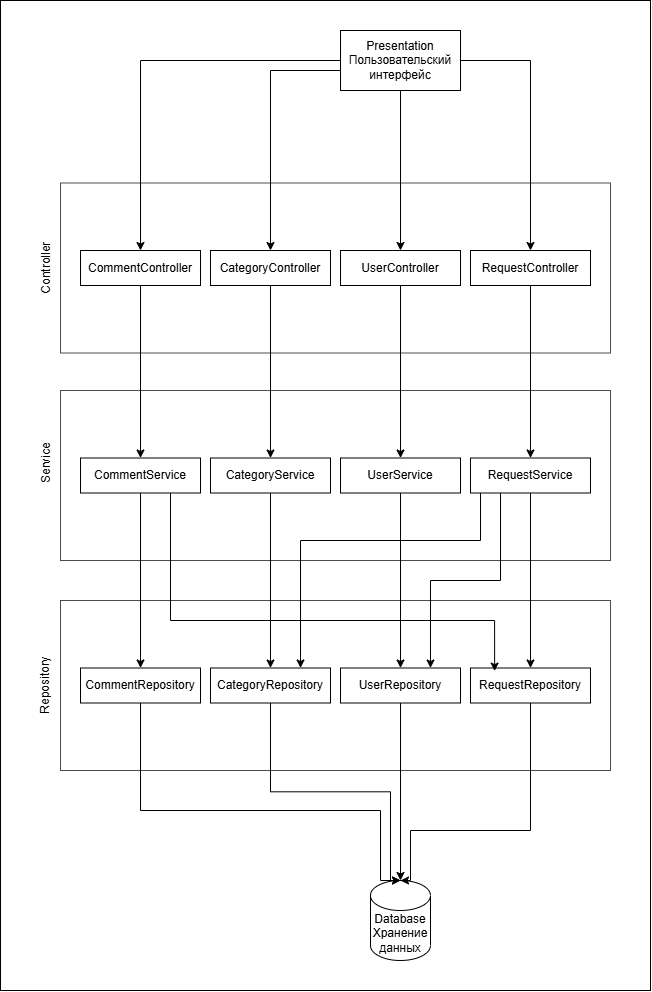

The diagram above was exported from draw.io. Its source (the exported page's mxGraphModel, read from the mxfile embedded in the PNG):
<mxGraphModel dx="1426" dy="1947" grid="1" gridSize="10" guides="1" tooltips="1" connect="1" arrows="1" fold="1" page="1" pageScale="1" pageWidth="827" pageHeight="1169" math="0" shadow="0">
  <root>
    <mxCell id="0" />
    <mxCell id="1" parent="0" />
    <mxCell id="F7oUp8fSZPRGToTFqzef-55" parent="1" style="rounded=0;whiteSpace=wrap;html=1;" value="" vertex="1">
      <mxGeometry height="990" width="650" x="90" y="-60" as="geometry" />
    </mxCell>
    <mxCell id="F7oUp8fSZPRGToTFqzef-39" parent="1" style="rounded=0;whiteSpace=wrap;html=1;align=left;opacity=70;opacityGroup=1;" value="" vertex="1">
      <mxGeometry height="170" width="550" x="150" y="540" as="geometry" />
    </mxCell>
    <mxCell id="F7oUp8fSZPRGToTFqzef-23" parent="1" style="rounded=0;whiteSpace=wrap;html=1;align=left;opacity=70;opacityGroup=1;" value="" vertex="1">
      <mxGeometry height="170" width="550" x="150" y="330" as="geometry" />
    </mxCell>
    <mxCell id="F7oUp8fSZPRGToTFqzef-1" parent="1" style="rounded=0;whiteSpace=wrap;html=1;align=left;opacity=70;opacityGroup=1;" value="" vertex="1">
      <mxGeometry height="170" width="550" x="150" y="122.5" as="geometry" />
    </mxCell>
    <mxCell id="F7oUp8fSZPRGToTFqzef-29" edge="1" parent="1" source="F7oUp8fSZPRGToTFqzef-5" style="edgeStyle=orthogonalEdgeStyle;rounded=0;orthogonalLoop=1;jettySize=auto;html=1;defaultLabelBackgroundColor=page;" target="F7oUp8fSZPRGToTFqzef-22">
      <mxGeometry relative="1" as="geometry" />
    </mxCell>
    <mxCell id="F7oUp8fSZPRGToTFqzef-30" edge="1" parent="1" source="F7oUp8fSZPRGToTFqzef-5" style="edgeStyle=orthogonalEdgeStyle;rounded=0;orthogonalLoop=1;jettySize=auto;html=1;defaultLabelBackgroundColor=page;" target="F7oUp8fSZPRGToTFqzef-21">
      <mxGeometry relative="1" x="-0.04" as="geometry">
        <Array as="points">
          <mxPoint x="360" y="10" />
        </Array>
      </mxGeometry>
    </mxCell>
    <mxCell id="F7oUp8fSZPRGToTFqzef-31" edge="1" parent="1" source="F7oUp8fSZPRGToTFqzef-5" style="edgeStyle=orthogonalEdgeStyle;rounded=0;orthogonalLoop=1;jettySize=auto;html=1;defaultLabelBackgroundColor=page;" target="F7oUp8fSZPRGToTFqzef-19">
      <mxGeometry relative="1" as="geometry" />
    </mxCell>
    <mxCell id="F7oUp8fSZPRGToTFqzef-32" edge="1" parent="1" source="F7oUp8fSZPRGToTFqzef-5" style="edgeStyle=orthogonalEdgeStyle;rounded=0;orthogonalLoop=1;jettySize=auto;html=1;defaultLabelBackgroundColor=page;" target="F7oUp8fSZPRGToTFqzef-18">
      <mxGeometry relative="1" x="-0.04" as="geometry" />
    </mxCell>
    <mxCell id="F7oUp8fSZPRGToTFqzef-5" parent="1" style="rounded=0;whiteSpace=wrap;html=1;" value="Presentation&lt;br&gt;Пользовательский интерфейс" vertex="1">
      <mxGeometry height="60" width="120" x="430" y="-30" as="geometry" />
    </mxCell>
    <mxCell id="F7oUp8fSZPRGToTFqzef-9" parent="1" style="shape=cylinder3;whiteSpace=wrap;html=1;boundedLbl=1;backgroundOutline=1;size=15;" value="Database&lt;br&gt;Хранение данных" vertex="1">
      <mxGeometry height="80" width="60" x="460" y="820" as="geometry" />
    </mxCell>
    <mxCell id="F7oUp8fSZPRGToTFqzef-37" edge="1" parent="1" source="F7oUp8fSZPRGToTFqzef-18" style="edgeStyle=orthogonalEdgeStyle;rounded=0;orthogonalLoop=1;jettySize=auto;html=1;exitX=0.5;exitY=1;exitDx=0;exitDy=0;defaultLabelBackgroundColor=page;" target="F7oUp8fSZPRGToTFqzef-24">
      <mxGeometry relative="1" as="geometry" />
    </mxCell>
    <mxCell id="F7oUp8fSZPRGToTFqzef-18" parent="1" style="rounded=0;whiteSpace=wrap;html=1;" value="UserController" vertex="1">
      <mxGeometry height="35" width="120" x="430" y="190" as="geometry" />
    </mxCell>
    <mxCell id="F7oUp8fSZPRGToTFqzef-36" edge="1" parent="1" source="F7oUp8fSZPRGToTFqzef-19" style="edgeStyle=orthogonalEdgeStyle;rounded=0;orthogonalLoop=1;jettySize=auto;html=1;exitX=0.5;exitY=1;exitDx=0;exitDy=0;defaultLabelBackgroundColor=page;" target="F7oUp8fSZPRGToTFqzef-25">
      <mxGeometry relative="1" as="geometry" />
    </mxCell>
    <mxCell id="F7oUp8fSZPRGToTFqzef-19" parent="1" style="rounded=0;whiteSpace=wrap;html=1;" value="RequestController" vertex="1">
      <mxGeometry height="35" width="120" x="560" y="190" as="geometry" />
    </mxCell>
    <mxCell id="F7oUp8fSZPRGToTFqzef-35" edge="1" parent="1" source="F7oUp8fSZPRGToTFqzef-21" style="edgeStyle=orthogonalEdgeStyle;rounded=0;orthogonalLoop=1;jettySize=auto;html=1;exitX=0.5;exitY=1;exitDx=0;exitDy=0;defaultLabelBackgroundColor=page;" target="F7oUp8fSZPRGToTFqzef-27">
      <mxGeometry relative="1" as="geometry" />
    </mxCell>
    <mxCell id="F7oUp8fSZPRGToTFqzef-21" parent="1" style="rounded=0;whiteSpace=wrap;html=1;" value="CategoryController" vertex="1">
      <mxGeometry height="35" width="120" x="300" y="190" as="geometry" />
    </mxCell>
    <mxCell id="F7oUp8fSZPRGToTFqzef-34" edge="1" parent="1" source="F7oUp8fSZPRGToTFqzef-22" style="edgeStyle=orthogonalEdgeStyle;rounded=0;orthogonalLoop=1;jettySize=auto;html=1;defaultLabelBackgroundColor=page;" target="F7oUp8fSZPRGToTFqzef-28">
      <mxGeometry relative="1" as="geometry" />
    </mxCell>
    <mxCell id="F7oUp8fSZPRGToTFqzef-22" parent="1" style="rounded=0;whiteSpace=wrap;html=1;" value="CommentController" vertex="1">
      <mxGeometry height="35" width="120" x="170" y="190" as="geometry" />
    </mxCell>
    <mxCell id="F7oUp8fSZPRGToTFqzef-48" edge="1" parent="1" source="F7oUp8fSZPRGToTFqzef-24" style="edgeStyle=orthogonalEdgeStyle;rounded=0;orthogonalLoop=1;jettySize=auto;html=1;exitX=0.5;exitY=1;exitDx=0;exitDy=0;defaultLabelBackgroundColor=page;" target="F7oUp8fSZPRGToTFqzef-40">
      <mxGeometry relative="1" as="geometry" />
    </mxCell>
    <mxCell id="F7oUp8fSZPRGToTFqzef-24" parent="1" style="rounded=0;whiteSpace=wrap;html=1;" value="UserService" vertex="1">
      <mxGeometry height="35" width="120" x="430" y="397.5" as="geometry" />
    </mxCell>
    <mxCell id="yTvQlzVJRjYjXQZN3f1Q-3" edge="1" parent="1" source="F7oUp8fSZPRGToTFqzef-25" style="edgeStyle=orthogonalEdgeStyle;rounded=0;orthogonalLoop=1;jettySize=auto;html=1;exitX=0.25;exitY=1;exitDx=0;exitDy=0;entryX=0.75;entryY=0;entryDx=0;entryDy=0;defaultLabelBackgroundColor=page;" target="F7oUp8fSZPRGToTFqzef-40">
      <mxGeometry relative="1" as="geometry">
        <Array as="points">
          <mxPoint x="590" y="520" />
          <mxPoint x="520" y="520" />
        </Array>
      </mxGeometry>
    </mxCell>
    <mxCell id="yTvQlzVJRjYjXQZN3f1Q-4" edge="1" parent="1" source="F7oUp8fSZPRGToTFqzef-25" style="edgeStyle=orthogonalEdgeStyle;rounded=0;orthogonalLoop=1;jettySize=auto;html=1;entryX=0.75;entryY=0;entryDx=0;entryDy=0;defaultLabelBackgroundColor=page;" target="F7oUp8fSZPRGToTFqzef-43">
      <mxGeometry relative="1" x="-0.1255" as="geometry">
        <Array as="points">
          <mxPoint x="570" y="480" />
          <mxPoint x="390" y="480" />
        </Array>
      </mxGeometry>
    </mxCell>
    <mxCell id="yTvQlzVJRjYjXQZN3f1Q-5" edge="1" parent="1" source="F7oUp8fSZPRGToTFqzef-25" style="edgeStyle=orthogonalEdgeStyle;rounded=0;orthogonalLoop=1;jettySize=auto;html=1;entryX=0.5;entryY=0;entryDx=0;entryDy=0;defaultLabelBackgroundColor=page;" target="F7oUp8fSZPRGToTFqzef-41">
      <mxGeometry relative="1" as="geometry" />
    </mxCell>
    <mxCell id="F7oUp8fSZPRGToTFqzef-25" parent="1" style="rounded=0;whiteSpace=wrap;html=1;" value="RequestService" vertex="1">
      <mxGeometry height="35" width="120" x="560" y="397.5" as="geometry" />
    </mxCell>
    <mxCell id="F7oUp8fSZPRGToTFqzef-46" edge="1" parent="1" source="F7oUp8fSZPRGToTFqzef-27" style="edgeStyle=orthogonalEdgeStyle;rounded=0;orthogonalLoop=1;jettySize=auto;html=1;exitX=0.5;exitY=1;exitDx=0;exitDy=0;entryX=0.5;entryY=0;entryDx=0;entryDy=0;defaultLabelBackgroundColor=page;" target="F7oUp8fSZPRGToTFqzef-43">
      <mxGeometry relative="1" as="geometry" />
    </mxCell>
    <mxCell id="F7oUp8fSZPRGToTFqzef-27" parent="1" style="rounded=0;whiteSpace=wrap;html=1;" value="CategoryService" vertex="1">
      <mxGeometry height="35" width="120" x="300" y="397.5" as="geometry" />
    </mxCell>
    <mxCell id="F7oUp8fSZPRGToTFqzef-45" edge="1" parent="1" source="F7oUp8fSZPRGToTFqzef-28" style="edgeStyle=orthogonalEdgeStyle;rounded=0;orthogonalLoop=1;jettySize=auto;html=1;defaultLabelBackgroundColor=page;" target="F7oUp8fSZPRGToTFqzef-44">
      <mxGeometry relative="1" as="geometry" />
    </mxCell>
    <mxCell id="F7oUp8fSZPRGToTFqzef-28" parent="1" style="rounded=0;whiteSpace=wrap;html=1;" value="CommentService" vertex="1">
      <mxGeometry height="35" width="120" x="170" y="397.5" as="geometry" />
    </mxCell>
    <mxCell id="F7oUp8fSZPRGToTFqzef-40" parent="1" style="rounded=0;whiteSpace=wrap;html=1;" value="UserRepository" vertex="1">
      <mxGeometry height="35" width="120" x="430" y="607.5" as="geometry" />
    </mxCell>
    <mxCell id="F7oUp8fSZPRGToTFqzef-41" parent="1" style="rounded=0;whiteSpace=wrap;html=1;" value="RequestRepository" vertex="1">
      <mxGeometry height="35" width="120" x="560" y="607.5" as="geometry" />
    </mxCell>
    <mxCell id="F7oUp8fSZPRGToTFqzef-43" parent="1" style="rounded=0;whiteSpace=wrap;html=1;" value="CategoryRepository" vertex="1">
      <mxGeometry height="35" width="120" x="300" y="607.5" as="geometry" />
    </mxCell>
    <mxCell id="F7oUp8fSZPRGToTFqzef-44" parent="1" style="rounded=0;whiteSpace=wrap;html=1;" value="CommentRepository" vertex="1">
      <mxGeometry height="35" width="120" x="170" y="607.5" as="geometry" />
    </mxCell>
    <mxCell id="F7oUp8fSZPRGToTFqzef-50" edge="1" parent="1" source="F7oUp8fSZPRGToTFqzef-44" style="edgeStyle=orthogonalEdgeStyle;rounded=0;orthogonalLoop=1;jettySize=auto;html=1;exitX=0.5;exitY=1;exitDx=0;exitDy=0;entryX=0.5;entryY=0;entryDx=0;entryDy=0;entryPerimeter=0;defaultLabelBackgroundColor=page;" target="F7oUp8fSZPRGToTFqzef-9">
      <mxGeometry relative="1" x="0.0011" as="geometry">
        <Array as="points">
          <mxPoint x="230" y="750" />
          <mxPoint x="470" y="750" />
          <mxPoint x="470" y="820" />
        </Array>
      </mxGeometry>
    </mxCell>
    <mxCell id="F7oUp8fSZPRGToTFqzef-51" edge="1" parent="1" source="F7oUp8fSZPRGToTFqzef-43" style="edgeStyle=orthogonalEdgeStyle;rounded=0;orthogonalLoop=1;jettySize=auto;html=1;exitX=0.5;exitY=1;exitDx=0;exitDy=0;entryX=0.5;entryY=0;entryDx=0;entryDy=0;entryPerimeter=0;defaultLabelBackgroundColor=page;" target="F7oUp8fSZPRGToTFqzef-9">
      <mxGeometry relative="1" x="0.0016" as="geometry">
        <Array as="points">
          <mxPoint x="360" y="731.3" />
          <mxPoint x="480" y="731.3" />
          <mxPoint x="480" y="820" />
        </Array>
      </mxGeometry>
    </mxCell>
    <mxCell id="F7oUp8fSZPRGToTFqzef-52" edge="1" parent="1" source="F7oUp8fSZPRGToTFqzef-41" style="edgeStyle=orthogonalEdgeStyle;rounded=0;orthogonalLoop=1;jettySize=auto;html=1;exitX=0.5;exitY=1;exitDx=0;exitDy=0;entryX=0.5;entryY=0;entryDx=0;entryDy=0;entryPerimeter=0;defaultLabelBackgroundColor=page;" target="F7oUp8fSZPRGToTFqzef-9">
      <mxGeometry relative="1" x="0.0012" as="geometry">
        <Array as="points">
          <mxPoint x="620" y="770" />
          <mxPoint x="500" y="770" />
          <mxPoint x="500" y="820" />
        </Array>
      </mxGeometry>
    </mxCell>
    <mxCell id="F7oUp8fSZPRGToTFqzef-53" edge="1" parent="1" source="F7oUp8fSZPRGToTFqzef-40" style="edgeStyle=orthogonalEdgeStyle;rounded=0;orthogonalLoop=1;jettySize=auto;html=1;exitX=0.5;exitY=1;exitDx=0;exitDy=0;entryX=0.5;entryY=0;entryDx=0;entryDy=0;entryPerimeter=0;defaultLabelBackgroundColor=page;" target="F7oUp8fSZPRGToTFqzef-9">
      <mxGeometry relative="1" x="0.0016" as="geometry" />
    </mxCell>
    <mxCell id="F7oUp8fSZPRGToTFqzef-56" parent="1" style="text;html=1;whiteSpace=wrap;strokeColor=none;fillColor=none;align=center;verticalAlign=middle;rounded=0;rotation=-90;" value="Controller" vertex="1">
      <mxGeometry height="30" width="60" x="105" y="192.5" as="geometry" />
    </mxCell>
    <mxCell id="F7oUp8fSZPRGToTFqzef-57" parent="1" style="text;html=1;whiteSpace=wrap;strokeColor=none;fillColor=none;align=center;verticalAlign=middle;rounded=0;rotation=-90;" value="Service" vertex="1">
      <mxGeometry height="30" width="60" x="105" y="387.5" as="geometry" />
    </mxCell>
    <mxCell id="F7oUp8fSZPRGToTFqzef-58" parent="1" style="text;html=1;whiteSpace=wrap;strokeColor=none;fillColor=none;align=center;verticalAlign=middle;rounded=0;rotation=-90;" value="Repository" vertex="1">
      <mxGeometry height="30" width="60" x="105" y="610" as="geometry" />
    </mxCell>
    <mxCell id="yTvQlzVJRjYjXQZN3f1Q-6" edge="1" parent="1" source="F7oUp8fSZPRGToTFqzef-28" style="edgeStyle=orthogonalEdgeStyle;rounded=0;orthogonalLoop=1;jettySize=auto;html=1;exitX=0.75;exitY=1;exitDx=0;exitDy=0;entryX=0.201;entryY=0.088;entryDx=0;entryDy=0;entryPerimeter=0;defaultLabelBackgroundColor=page;" target="F7oUp8fSZPRGToTFqzef-41">
      <mxGeometry relative="1" as="geometry">
        <Array as="points">
          <mxPoint x="260" y="560" />
          <mxPoint x="584.1" y="560" />
        </Array>
      </mxGeometry>
    </mxCell>
  </root>
</mxGraphModel>